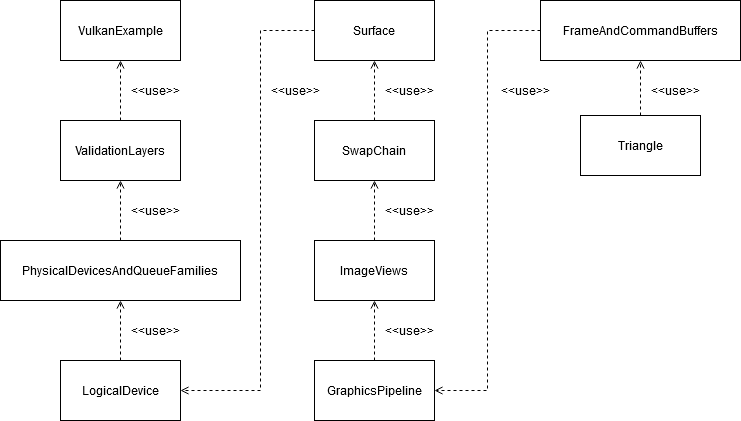

The diagram above was exported from draw.io. Its source (the exported page's mxGraphModel, read from the mxfile embedded in the PNG):
<mxGraphModel dx="666" dy="1150" grid="1" gridSize="10" guides="1" tooltips="1" connect="1" arrows="1" fold="1" page="1" pageScale="1" pageWidth="827" pageHeight="1169" math="0" shadow="0">
  <root>
    <mxCell id="WIyWlLk6GJQsqaUBKTNV-0" />
    <mxCell id="WIyWlLk6GJQsqaUBKTNV-1" parent="WIyWlLk6GJQsqaUBKTNV-0" />
    <mxCell id="T2o-K3xag4wZr6cJiFwL-0" value="VulkanExample" style="rounded=0;whiteSpace=wrap;html=1;" vertex="1" parent="WIyWlLk6GJQsqaUBKTNV-1">
      <mxGeometry x="100" y="15" width="120" height="60" as="geometry" />
    </mxCell>
    <mxCell id="T2o-K3xag4wZr6cJiFwL-10" style="edgeStyle=orthogonalEdgeStyle;rounded=0;orthogonalLoop=1;jettySize=auto;html=1;entryX=0.5;entryY=1;entryDx=0;entryDy=0;dashed=1;endArrow=open;endFill=0;" edge="1" parent="WIyWlLk6GJQsqaUBKTNV-1" source="T2o-K3xag4wZr6cJiFwL-1" target="T2o-K3xag4wZr6cJiFwL-0">
      <mxGeometry relative="1" as="geometry" />
    </mxCell>
    <mxCell id="T2o-K3xag4wZr6cJiFwL-1" value="ValidationLayers" style="rounded=0;whiteSpace=wrap;html=1;" vertex="1" parent="WIyWlLk6GJQsqaUBKTNV-1">
      <mxGeometry x="100" y="135" width="120" height="60" as="geometry" />
    </mxCell>
    <mxCell id="T2o-K3xag4wZr6cJiFwL-11" style="edgeStyle=orthogonalEdgeStyle;rounded=0;orthogonalLoop=1;jettySize=auto;html=1;entryX=0.5;entryY=1;entryDx=0;entryDy=0;dashed=1;endArrow=open;endFill=0;" edge="1" parent="WIyWlLk6GJQsqaUBKTNV-1" source="T2o-K3xag4wZr6cJiFwL-2" target="T2o-K3xag4wZr6cJiFwL-1">
      <mxGeometry relative="1" as="geometry" />
    </mxCell>
    <mxCell id="T2o-K3xag4wZr6cJiFwL-2" value="PhysicalDevicesAndQueueFamilies" style="rounded=0;whiteSpace=wrap;html=1;" vertex="1" parent="WIyWlLk6GJQsqaUBKTNV-1">
      <mxGeometry x="40" y="255" width="240" height="60" as="geometry" />
    </mxCell>
    <mxCell id="T2o-K3xag4wZr6cJiFwL-12" style="edgeStyle=orthogonalEdgeStyle;rounded=0;orthogonalLoop=1;jettySize=auto;html=1;entryX=0.5;entryY=1;entryDx=0;entryDy=0;dashed=1;endArrow=open;endFill=0;" edge="1" parent="WIyWlLk6GJQsqaUBKTNV-1" source="T2o-K3xag4wZr6cJiFwL-3" target="T2o-K3xag4wZr6cJiFwL-2">
      <mxGeometry relative="1" as="geometry" />
    </mxCell>
    <mxCell id="T2o-K3xag4wZr6cJiFwL-3" value="LogicalDevice" style="rounded=0;whiteSpace=wrap;html=1;" vertex="1" parent="WIyWlLk6GJQsqaUBKTNV-1">
      <mxGeometry x="100" y="375" width="120" height="60" as="geometry" />
    </mxCell>
    <mxCell id="T2o-K3xag4wZr6cJiFwL-13" style="edgeStyle=orthogonalEdgeStyle;rounded=0;orthogonalLoop=1;jettySize=auto;html=1;entryX=1;entryY=0.5;entryDx=0;entryDy=0;dashed=1;endArrow=open;endFill=0;exitX=0;exitY=0.5;exitDx=0;exitDy=0;" edge="1" parent="WIyWlLk6GJQsqaUBKTNV-1" source="T2o-K3xag4wZr6cJiFwL-4" target="T2o-K3xag4wZr6cJiFwL-3">
      <mxGeometry relative="1" as="geometry">
        <Array as="points">
          <mxPoint x="300" y="45" />
          <mxPoint x="300" y="405" />
        </Array>
      </mxGeometry>
    </mxCell>
    <mxCell id="T2o-K3xag4wZr6cJiFwL-4" value="Surface" style="rounded=0;whiteSpace=wrap;html=1;" vertex="1" parent="WIyWlLk6GJQsqaUBKTNV-1">
      <mxGeometry x="354" y="15" width="120" height="60" as="geometry" />
    </mxCell>
    <mxCell id="T2o-K3xag4wZr6cJiFwL-14" style="edgeStyle=orthogonalEdgeStyle;rounded=0;orthogonalLoop=1;jettySize=auto;html=1;entryX=0.5;entryY=1;entryDx=0;entryDy=0;dashed=1;endArrow=open;endFill=0;" edge="1" parent="WIyWlLk6GJQsqaUBKTNV-1" source="T2o-K3xag4wZr6cJiFwL-5" target="T2o-K3xag4wZr6cJiFwL-4">
      <mxGeometry relative="1" as="geometry" />
    </mxCell>
    <mxCell id="T2o-K3xag4wZr6cJiFwL-5" value="SwapChain" style="rounded=0;whiteSpace=wrap;html=1;" vertex="1" parent="WIyWlLk6GJQsqaUBKTNV-1">
      <mxGeometry x="354" y="135" width="120" height="60" as="geometry" />
    </mxCell>
    <mxCell id="T2o-K3xag4wZr6cJiFwL-15" style="edgeStyle=orthogonalEdgeStyle;rounded=0;orthogonalLoop=1;jettySize=auto;html=1;entryX=0.5;entryY=1;entryDx=0;entryDy=0;dashed=1;endArrow=open;endFill=0;" edge="1" parent="WIyWlLk6GJQsqaUBKTNV-1" source="T2o-K3xag4wZr6cJiFwL-6" target="T2o-K3xag4wZr6cJiFwL-5">
      <mxGeometry relative="1" as="geometry" />
    </mxCell>
    <mxCell id="T2o-K3xag4wZr6cJiFwL-6" value="ImageViews" style="rounded=0;whiteSpace=wrap;html=1;" vertex="1" parent="WIyWlLk6GJQsqaUBKTNV-1">
      <mxGeometry x="354" y="255" width="120" height="60" as="geometry" />
    </mxCell>
    <mxCell id="T2o-K3xag4wZr6cJiFwL-16" style="edgeStyle=orthogonalEdgeStyle;rounded=0;orthogonalLoop=1;jettySize=auto;html=1;entryX=0.5;entryY=1;entryDx=0;entryDy=0;dashed=1;endArrow=open;endFill=0;" edge="1" parent="WIyWlLk6GJQsqaUBKTNV-1" source="T2o-K3xag4wZr6cJiFwL-7" target="T2o-K3xag4wZr6cJiFwL-6">
      <mxGeometry relative="1" as="geometry" />
    </mxCell>
    <mxCell id="T2o-K3xag4wZr6cJiFwL-7" value="GraphicsPipeline" style="rounded=0;whiteSpace=wrap;html=1;" vertex="1" parent="WIyWlLk6GJQsqaUBKTNV-1">
      <mxGeometry x="354" y="375" width="120" height="60" as="geometry" />
    </mxCell>
    <mxCell id="T2o-K3xag4wZr6cJiFwL-17" style="edgeStyle=orthogonalEdgeStyle;rounded=0;orthogonalLoop=1;jettySize=auto;html=1;entryX=1;entryY=0.5;entryDx=0;entryDy=0;dashed=1;endArrow=open;endFill=0;exitX=0;exitY=0.5;exitDx=0;exitDy=0;" edge="1" parent="WIyWlLk6GJQsqaUBKTNV-1" source="T2o-K3xag4wZr6cJiFwL-8" target="T2o-K3xag4wZr6cJiFwL-7">
      <mxGeometry relative="1" as="geometry" />
    </mxCell>
    <mxCell id="T2o-K3xag4wZr6cJiFwL-8" value="FrameAndCommandBuffers" style="rounded=0;whiteSpace=wrap;html=1;" vertex="1" parent="WIyWlLk6GJQsqaUBKTNV-1">
      <mxGeometry x="580" y="15" width="200" height="60" as="geometry" />
    </mxCell>
    <mxCell id="T2o-K3xag4wZr6cJiFwL-18" style="edgeStyle=orthogonalEdgeStyle;rounded=0;orthogonalLoop=1;jettySize=auto;html=1;entryX=0.5;entryY=1;entryDx=0;entryDy=0;dashed=1;endArrow=open;endFill=0;" edge="1" parent="WIyWlLk6GJQsqaUBKTNV-1" source="T2o-K3xag4wZr6cJiFwL-9" target="T2o-K3xag4wZr6cJiFwL-8">
      <mxGeometry relative="1" as="geometry" />
    </mxCell>
    <mxCell id="T2o-K3xag4wZr6cJiFwL-9" value="Triangle" style="rounded=0;whiteSpace=wrap;html=1;" vertex="1" parent="WIyWlLk6GJQsqaUBKTNV-1">
      <mxGeometry x="620" y="130" width="120" height="60" as="geometry" />
    </mxCell>
    <mxCell id="T2o-K3xag4wZr6cJiFwL-19" value="&amp;lt;&amp;lt;use&amp;gt;&amp;gt;" style="text;html=1;strokeColor=none;fillColor=none;align=center;verticalAlign=middle;whiteSpace=wrap;rounded=0;" vertex="1" parent="WIyWlLk6GJQsqaUBKTNV-1">
      <mxGeometry x="160" y="95" width="70" height="20" as="geometry" />
    </mxCell>
    <mxCell id="T2o-K3xag4wZr6cJiFwL-20" value="&amp;lt;&amp;lt;use&amp;gt;&amp;gt;" style="text;html=1;strokeColor=none;fillColor=none;align=center;verticalAlign=middle;whiteSpace=wrap;rounded=0;" vertex="1" parent="WIyWlLk6GJQsqaUBKTNV-1">
      <mxGeometry x="160" y="215" width="70" height="20" as="geometry" />
    </mxCell>
    <mxCell id="T2o-K3xag4wZr6cJiFwL-21" value="&amp;lt;&amp;lt;use&amp;gt;&amp;gt;" style="text;html=1;strokeColor=none;fillColor=none;align=center;verticalAlign=middle;whiteSpace=wrap;rounded=0;" vertex="1" parent="WIyWlLk6GJQsqaUBKTNV-1">
      <mxGeometry x="160" y="335" width="70" height="20" as="geometry" />
    </mxCell>
    <mxCell id="T2o-K3xag4wZr6cJiFwL-22" value="&amp;lt;&amp;lt;use&amp;gt;&amp;gt;" style="text;html=1;strokeColor=none;fillColor=none;align=center;verticalAlign=middle;whiteSpace=wrap;rounded=0;" vertex="1" parent="WIyWlLk6GJQsqaUBKTNV-1">
      <mxGeometry x="300" y="95" width="70" height="20" as="geometry" />
    </mxCell>
    <mxCell id="T2o-K3xag4wZr6cJiFwL-23" value="&amp;lt;&amp;lt;use&amp;gt;&amp;gt;" style="text;html=1;strokeColor=none;fillColor=none;align=center;verticalAlign=middle;whiteSpace=wrap;rounded=0;" vertex="1" parent="WIyWlLk6GJQsqaUBKTNV-1">
      <mxGeometry x="414" y="94.5" width="70" height="20" as="geometry" />
    </mxCell>
    <mxCell id="T2o-K3xag4wZr6cJiFwL-24" value="&amp;lt;&amp;lt;use&amp;gt;&amp;gt;" style="text;html=1;strokeColor=none;fillColor=none;align=center;verticalAlign=middle;whiteSpace=wrap;rounded=0;" vertex="1" parent="WIyWlLk6GJQsqaUBKTNV-1">
      <mxGeometry x="414" y="215" width="70" height="20" as="geometry" />
    </mxCell>
    <mxCell id="T2o-K3xag4wZr6cJiFwL-25" value="&amp;lt;&amp;lt;use&amp;gt;&amp;gt;" style="text;html=1;strokeColor=none;fillColor=none;align=center;verticalAlign=middle;whiteSpace=wrap;rounded=0;" vertex="1" parent="WIyWlLk6GJQsqaUBKTNV-1">
      <mxGeometry x="414" y="335" width="70" height="20" as="geometry" />
    </mxCell>
    <mxCell id="T2o-K3xag4wZr6cJiFwL-26" value="&amp;lt;&amp;lt;use&amp;gt;&amp;gt;" style="text;html=1;strokeColor=none;fillColor=none;align=center;verticalAlign=middle;whiteSpace=wrap;rounded=0;" vertex="1" parent="WIyWlLk6GJQsqaUBKTNV-1">
      <mxGeometry x="530" y="94.5" width="70" height="20" as="geometry" />
    </mxCell>
    <mxCell id="T2o-K3xag4wZr6cJiFwL-27" value="&amp;lt;&amp;lt;use&amp;gt;&amp;gt;" style="text;html=1;strokeColor=none;fillColor=none;align=center;verticalAlign=middle;whiteSpace=wrap;rounded=0;" vertex="1" parent="WIyWlLk6GJQsqaUBKTNV-1">
      <mxGeometry x="680" y="95" width="70" height="20" as="geometry" />
    </mxCell>
  </root>
</mxGraphModel>